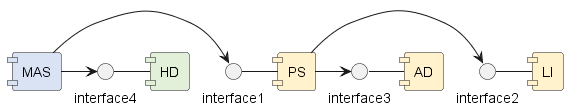

The diagram above was rendered by PlantUML. Its source (embedded in the PNG):
@startuml
skinparam componentStyle uml1
component [MAS] #DAE3F3
component [HD] #E2F0D9
component [PS] #FFF2CC
component [LI] #FFF2CC
component [AD] #FFF2CC
[MAS] -> interface1
interface1 - [PS]
[PS] -> interface2
interface2 - [LI]
[PS] -> interface3
interface3 - [AD]
[MAS] -> interface4
interface4 - [HD]
@enduml